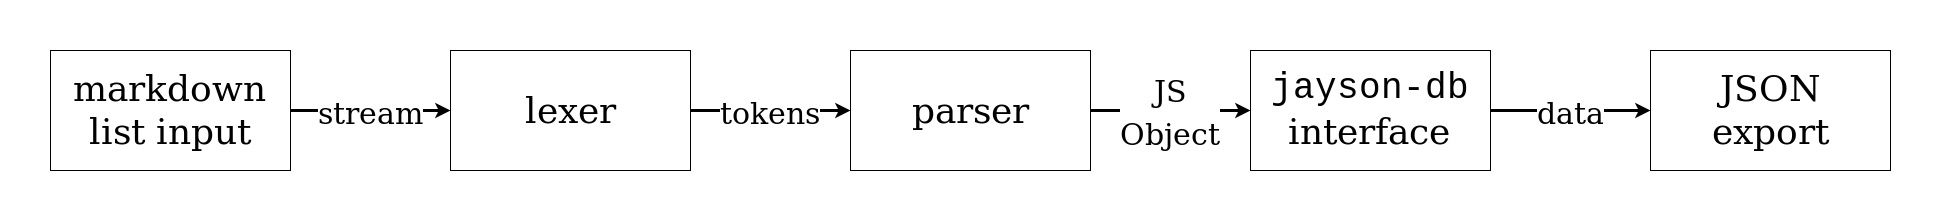

The diagram above was exported from draw.io. Its source (the exported page's mxGraphModel, read from the mxfile embedded in the PNG):
<mxGraphModel dx="1191" dy="617" grid="1" gridSize="10" guides="1" tooltips="1" connect="1" arrows="1" fold="1" page="1" pageScale="1" pageWidth="850" pageHeight="1100" math="0" shadow="0">
  <root>
    <mxCell id="0" />
    <mxCell id="1" parent="0" />
    <mxCell id="9mzP2CnFb_M4uYIaDlg5-3" value="&lt;font style=&quot;font-size: 30px&quot;&gt;stream&lt;/font&gt;" style="edgeStyle=orthogonalEdgeStyle;rounded=0;orthogonalLoop=1;jettySize=auto;html=1;fontFamily=Georgia;fontSize=36;strokeWidth=3;" edge="1" parent="1">
      <mxGeometry relative="1" as="geometry">
        <mxPoint x="280" y="140" as="sourcePoint" />
        <mxPoint x="440" y="140" as="targetPoint" />
      </mxGeometry>
    </mxCell>
    <mxCell id="9mzP2CnFb_M4uYIaDlg5-1" value="markdown list input" style="rounded=0;whiteSpace=wrap;html=1;fontFamily=Georgia;fontSize=36;" vertex="1" parent="1">
      <mxGeometry x="40" y="80" width="240" height="120" as="geometry" />
    </mxCell>
    <mxCell id="9mzP2CnFb_M4uYIaDlg5-7" value="&lt;font style=&quot;font-size: 30px&quot;&gt;tokens&lt;/font&gt;" style="edgeStyle=orthogonalEdgeStyle;rounded=0;orthogonalLoop=1;jettySize=auto;html=1;strokeWidth=3;fontFamily=Georgia;fontSize=36;" edge="1" parent="1" source="9mzP2CnFb_M4uYIaDlg5-2" target="9mzP2CnFb_M4uYIaDlg5-6">
      <mxGeometry relative="1" as="geometry" />
    </mxCell>
    <mxCell id="9mzP2CnFb_M4uYIaDlg5-2" value="lexer" style="rounded=0;whiteSpace=wrap;html=1;fontFamily=Georgia;fontSize=36;" vertex="1" parent="1">
      <mxGeometry x="440" y="80" width="240" height="120" as="geometry" />
    </mxCell>
    <mxCell id="9mzP2CnFb_M4uYIaDlg5-9" value="&lt;div&gt;&lt;font style=&quot;font-size: 30px&quot;&gt;JS&lt;/font&gt;&lt;/div&gt;&lt;div&gt;&lt;font style=&quot;font-size: 30px&quot;&gt;Object&lt;/font&gt;&lt;/div&gt;" style="edgeStyle=orthogonalEdgeStyle;rounded=0;orthogonalLoop=1;jettySize=auto;html=1;strokeWidth=3;fontFamily=Georgia;fontSize=36;" edge="1" parent="1" source="9mzP2CnFb_M4uYIaDlg5-6" target="9mzP2CnFb_M4uYIaDlg5-8">
      <mxGeometry relative="1" as="geometry" />
    </mxCell>
    <mxCell id="9mzP2CnFb_M4uYIaDlg5-6" value="parser" style="rounded=0;whiteSpace=wrap;html=1;fontFamily=Georgia;fontSize=36;" vertex="1" parent="1">
      <mxGeometry x="840" y="80" width="240" height="120" as="geometry" />
    </mxCell>
    <mxCell id="9mzP2CnFb_M4uYIaDlg5-11" value="&lt;font style=&quot;font-size: 30px&quot;&gt;data&lt;/font&gt;" style="edgeStyle=orthogonalEdgeStyle;rounded=0;orthogonalLoop=1;jettySize=auto;html=1;strokeWidth=3;fontFamily=Georgia;fontSize=36;" edge="1" parent="1" source="9mzP2CnFb_M4uYIaDlg5-8" target="9mzP2CnFb_M4uYIaDlg5-10">
      <mxGeometry relative="1" as="geometry" />
    </mxCell>
    <mxCell id="9mzP2CnFb_M4uYIaDlg5-8" value="&lt;div&gt;&lt;font face=&quot;Courier New&quot;&gt;jayson-db&lt;/font&gt;&lt;/div&gt;&lt;div&gt;&lt;font face=&quot;Courier New&quot;&gt;&lt;font face=&quot;Georgia&quot;&gt;interface&lt;/font&gt;&lt;br&gt;&lt;/font&gt;&lt;/div&gt;" style="rounded=0;whiteSpace=wrap;html=1;fontFamily=Georgia;fontSize=36;" vertex="1" parent="1">
      <mxGeometry x="1240" y="80" width="240" height="120" as="geometry" />
    </mxCell>
    <mxCell id="9mzP2CnFb_M4uYIaDlg5-10" value="&lt;div&gt;JSON&lt;/div&gt;&lt;div&gt;export&lt;/div&gt;" style="rounded=0;whiteSpace=wrap;html=1;fontFamily=Georgia;fontSize=36;" vertex="1" parent="1">
      <mxGeometry x="1640" y="80" width="240" height="120" as="geometry" />
    </mxCell>
  </root>
</mxGraphModel>